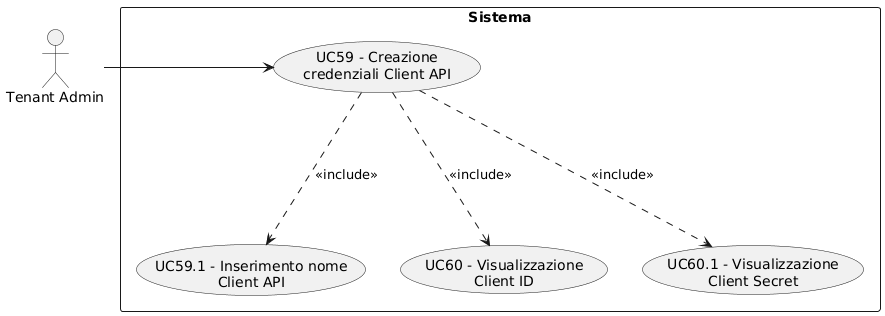

The diagram above was rendered by PlantUML. Its source (embedded in the PNG):
@startuml
skinparam wrapWidth 200
skinparam MaxMessageSize 150
top to bottom direction
skinparam packageStyle rectangle

actor "Tenant Admin" as CA_tenant_adm

rectangle "Sistema" {
    usecase "UC59 - Creazione credenziali Client API" as creazione_credenziali_api
    usecase "UC59.1 - Inserimento nome Client API" as inserimento_nome_client_api
    usecase "UC60 - Visualizzazione Client ID" as visualizzazione_client_id
    usecase "UC60.1 - Visualizzazione Client Secret" as visualizzazione_secret_api
}

CA_tenant_adm -right-> creazione_credenziali_api
creazione_credenziali_api -down..> inserimento_nome_client_api : <<include>>
creazione_credenziali_api -down..> visualizzazione_client_id : <<include>>
creazione_credenziali_api -down..> visualizzazione_secret_api : <<include>>
@enduml